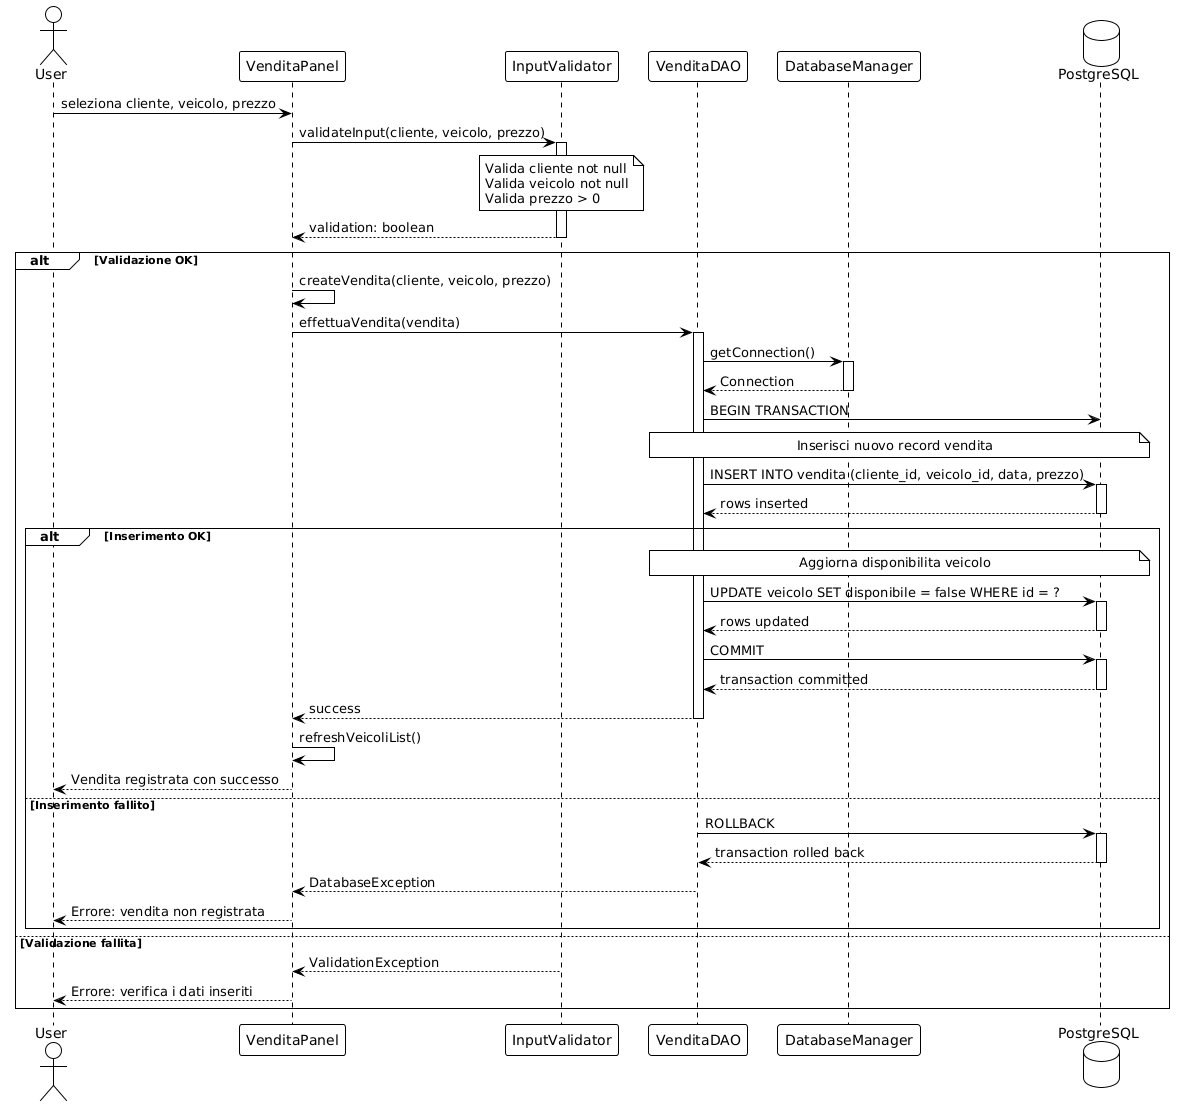

The diagram above was rendered by PlantUML. Its source (embedded in the PNG):
@startuml
!theme plain

actor User
participant "VenditaPanel" as Panel
participant "InputValidator" as Validator
participant "VenditaDAO" as VendDAO
participant "DatabaseManager" as DBMgr
database "PostgreSQL" as DB

User -> Panel: seleziona cliente, veicolo, prezzo
Panel -> Validator: validateInput(cliente, veicolo, prezzo)
activate Validator

note over Validator
  Valida cliente not null
  Valida veicolo not null
  Valida prezzo > 0
end note

Validator --> Panel: validation: boolean
deactivate Validator

alt Validazione OK
  Panel -> Panel: createVendita(cliente, veicolo, prezzo)
  
  Panel -> VendDAO: effettuaVendita(vendita)
  activate VendDAO
  
  VendDAO -> DBMgr: getConnection()
  activate DBMgr
  DBMgr --> VendDAO: Connection
  deactivate DBMgr
  
  VendDAO -> DB: BEGIN TRANSACTION
  
  note over VendDAO, DB
    Inserisci nuovo record vendita
  end note
  
  VendDAO -> DB: INSERT INTO vendita (cliente_id, veicolo_id, data, prezzo)
  activate DB
  DB --> VendDAO: rows inserted
  deactivate DB
  
  alt Inserimento OK
    note over VendDAO, DB
      Aggiorna disponibilita veicolo
    end note
    
    VendDAO -> DB: UPDATE veicolo SET disponibile = false WHERE id = ?
    activate DB
    DB --> VendDAO: rows updated
    deactivate DB
    
    VendDAO -> DB: COMMIT
    activate DB
    DB --> VendDAO: transaction committed
    deactivate DB
    
    VendDAO --> Panel: success
    deactivate VendDAO
    Panel -> Panel: refreshVeicoliList()
    Panel --> User: Vendita registrata con successo
    
  else Inserimento fallito
    VendDAO -> DB: ROLLBACK
    activate DB
    DB --> VendDAO: transaction rolled back
    deactivate DB
    
    VendDAO --> Panel: DatabaseException
    deactivate VendDAO
    Panel --> User: Errore: vendita non registrata
  end
  
else Validazione fallita
  Validator --> Panel: ValidationException
  Panel --> User: Errore: verifica i dati inseriti
end
@enduml